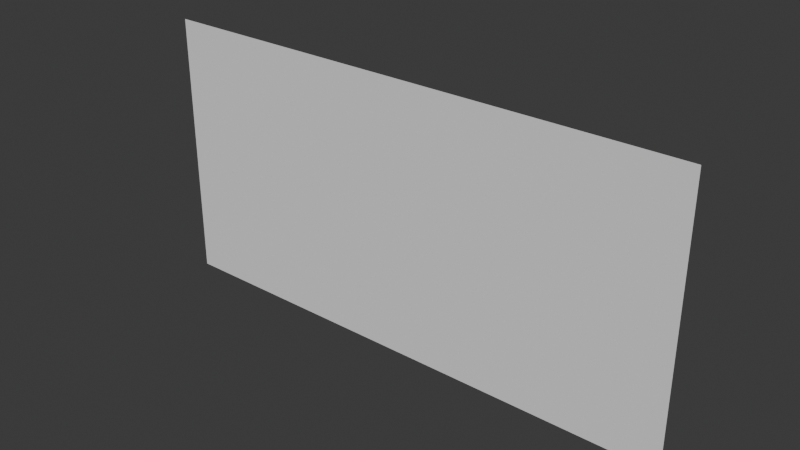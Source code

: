 # Source: Textplate.blend  (saved by Blender 5.1.30; exported with 4.5.12 LTS)
import bpy
from mathutils import Matrix  # noqa: F401  (used for matrix-valued properties, if any)

bpy.ops.wm.read_factory_settings(use_empty=True)
scene = bpy.context.scene
scene.name = 'Scene'

# ---- collections
col_collection = bpy.data.collections.new('Collection'); scene.collection.children.link(col_collection)

# ---- world
world_world = bpy.data.worlds.new('World'); scene.world = world_world
world_world.use_nodes = True; world_world.node_tree.nodes.clear()
_N = world_world.node_tree.nodes; _L = world_world.node_tree.links
n0 = _N.new('ShaderNodeOutputWorld'); n0.name = 'World Output'; n0.location = (200, 100)
n1 = _N.new('ShaderNodeBackground'); n1.name = 'Background'; n1.location = (-200, 100)
n1.inputs[0].default_value = (0.05088, 0.05088, 0.05088, 1.0)
_L.new(n1.outputs[0], n0.inputs[0])
n0.is_active_output = True
world_world.color = (0.05088, 0.05088, 0.05088)
world_world.sun_shadow_jitter_overblur = 0.0

# ---- meshes
me_plane = bpy.data.meshes.new('Plane')
me_plane.from_pydata([(-1.0, -1.0, 0.0), (1.0, -1.0, 0.0), (-1.0, 1.0, 0.0), (1.0, 1.0, 0.0)], [], [(0, 1, 3, 2)])
_uv = me_plane.uv_layers.new(name='UVMap')
_uv.uv.foreach_set('vector', [0.0, 0.0, 1.0, 0.0, 1.0, 1.0, 0.0, 1.0])
me_plane.update()
arm_armature = bpy.data.armatures.new('Armature')  # bones are not reproduced

# ---- objects
ob_armature = bpy.data.objects.new('Armature', arm_armature)
ob_plane = bpy.data.objects.new('Plane', me_plane)

# ---- transforms, parenting, visibility, modifiers, constraints
ob_armature.location = (0.0, 0.0, 0.0)
ob_plane.parent = ob_armature
ob_plane.location = (0.0, 0.0, 0.5196)
ob_plane.rotation_euler = (1.571, -0.0, 0.0)
ob_plane.scale = (2.0, 1.0, 1.0)
_vg = ob_plane.vertex_groups.new(name='Bone')
_vg.add([0, 1, 2, 3], 1.0, 'REPLACE')
_m = ob_plane.modifiers.new('Armature', 'ARMATURE')
_m.object = ob_armature

# ---- collection membership
col_collection.objects.link(ob_armature)
col_collection.objects.link(ob_plane)

# ---- scene / render settings (as saved in the file)
scene.frame_start = 1; scene.frame_end = 12; scene.frame_set(0)
scene.render.engine = 'BLENDER_EEVEE_NEXT'
scene.render.bake_bias = 0.0
scene.render.bake_samples = 0
scene.cycles.sampling_pattern = 'TABULATED_SOBOL'
scene.eevee.use_volume_custom_range = False
bpy.context.view_layer.update()

# ---- added for rendering (the .blend has no active camera and no usable light): camera, sun
cam_auto = bpy.data.cameras.new('AutoCamera')
cam_auto.lens = 50.0
cam_auto.sensor_width = 36.0
cam_auto.clip_end = 1000.0
ob_auto_camera = bpy.data.objects.new('AutoCamera', cam_auto)
scene.collection.objects.link(ob_auto_camera)
ob_auto_camera.location = (4.13773, -4.96528, 3.82977)
ob_auto_camera.rotation_euler = (1.09748, -7.21219e-08, 0.694738)
scene.camera = ob_auto_camera
light_auto_sun = bpy.data.lights.new('AutoSun', 'SUN')
light_auto_sun.energy = 3.0
light_auto_sun.angle = 0.0523599
ob_auto_sun = bpy.data.objects.new('AutoSun', light_auto_sun)
scene.collection.objects.link(ob_auto_sun)
ob_auto_sun.rotation_euler = (0.872665, 0.174533, 0.523599)
bpy.context.view_layer.update()
